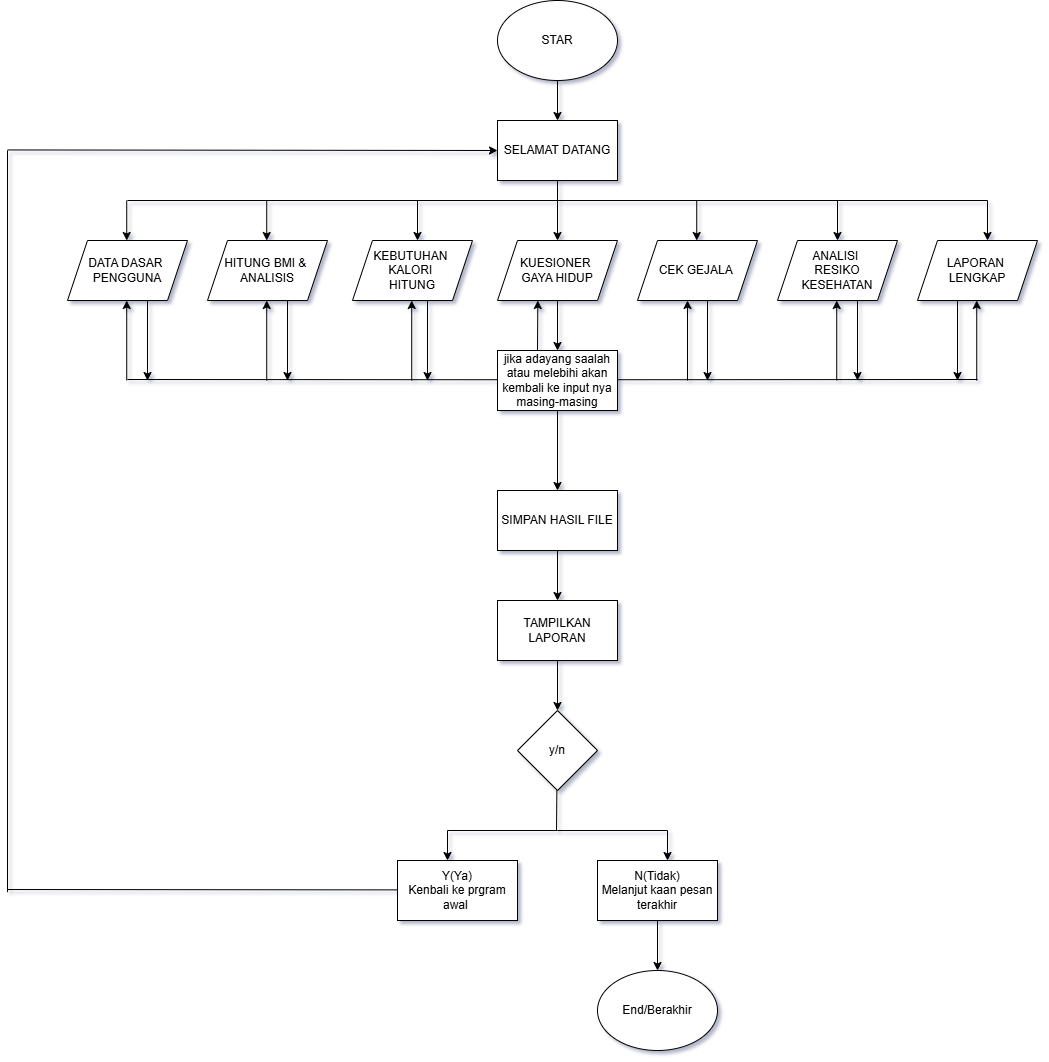

The diagram above was exported from draw.io. Its source (the exported page's mxGraphModel, read from the mxfile embedded in the PNG):
<mxGraphModel dx="1310" dy="708" grid="1" gridSize="10" guides="1" tooltips="1" connect="1" arrows="1" fold="1" page="1" pageScale="1" pageWidth="850" pageHeight="1100" math="0" shadow="1">
  <root>
    <mxCell id="0" />
    <mxCell id="1" parent="0" />
    <mxCell id="2p0T0mOZwtSmGXjMc2BC-2" edge="1" parent="1" source="MXnxww1gU-sN8JnWTvgk-2" style="edgeStyle=orthogonalEdgeStyle;rounded=0;orthogonalLoop=1;jettySize=auto;html=1;" target="2p0T0mOZwtSmGXjMc2BC-1" value="">
      <mxGeometry relative="1" as="geometry" />
    </mxCell>
    <mxCell id="MXnxww1gU-sN8JnWTvgk-2" parent="1" style="ellipse;whiteSpace=wrap;html=1;" value="STAR" vertex="1">
      <mxGeometry height="80" width="120" x="570" y="10" as="geometry" />
    </mxCell>
    <mxCell id="2p0T0mOZwtSmGXjMc2BC-10" edge="1" parent="1" source="2p0T0mOZwtSmGXjMc2BC-1" style="edgeStyle=orthogonalEdgeStyle;rounded=0;orthogonalLoop=1;jettySize=auto;html=1;" target="2p0T0mOZwtSmGXjMc2BC-6" value="">
      <mxGeometry relative="1" as="geometry" />
    </mxCell>
    <mxCell id="2p0T0mOZwtSmGXjMc2BC-1" parent="1" style="rounded=0;whiteSpace=wrap;html=1;" value="SELAMAT DATANG" vertex="1">
      <mxGeometry height="60" width="120" x="570" y="130" as="geometry" />
    </mxCell>
    <mxCell id="2p0T0mOZwtSmGXjMc2BC-3" parent="1" style="shape=parallelogram;perimeter=parallelogramPerimeter;whiteSpace=wrap;html=1;fixedSize=1;" value="DATA DASAR&amp;nbsp;&lt;div&gt;PENGGUNA&lt;/div&gt;" vertex="1">
      <mxGeometry height="60" width="120" x="140" y="250" as="geometry" />
    </mxCell>
    <mxCell id="2p0T0mOZwtSmGXjMc2BC-4" parent="1" style="shape=parallelogram;perimeter=parallelogramPerimeter;whiteSpace=wrap;html=1;fixedSize=1;" value="HITUNG BMI &amp;amp;&amp;nbsp;&lt;div&gt;ANALISIS&lt;/div&gt;" vertex="1">
      <mxGeometry height="60" width="120" x="280" y="250" as="geometry" />
    </mxCell>
    <mxCell id="2p0T0mOZwtSmGXjMc2BC-5" parent="1" style="shape=parallelogram;perimeter=parallelogramPerimeter;whiteSpace=wrap;html=1;fixedSize=1;" value="KEBUTUHAN&amp;nbsp;&lt;div&gt;KALORI&amp;nbsp;&lt;/div&gt;&lt;div&gt;HITUNG&lt;/div&gt;" vertex="1">
      <mxGeometry height="60" width="120" x="425" y="250" as="geometry" />
    </mxCell>
    <mxCell id="2p0T0mOZwtSmGXjMc2BC-36" edge="1" parent="1" source="2p0T0mOZwtSmGXjMc2BC-6" style="edgeStyle=orthogonalEdgeStyle;rounded=0;orthogonalLoop=1;jettySize=auto;html=1;" target="2p0T0mOZwtSmGXjMc2BC-29" value="">
      <mxGeometry relative="1" as="geometry" />
    </mxCell>
    <mxCell id="2p0T0mOZwtSmGXjMc2BC-6" parent="1" style="shape=parallelogram;perimeter=parallelogramPerimeter;whiteSpace=wrap;html=1;fixedSize=1;" value="KUESIONER&amp;nbsp;&lt;div&gt;GAYA HIDUP&lt;/div&gt;" vertex="1">
      <mxGeometry height="60" width="120" x="570" y="250" as="geometry" />
    </mxCell>
    <mxCell id="2p0T0mOZwtSmGXjMc2BC-7" parent="1" style="shape=parallelogram;perimeter=parallelogramPerimeter;whiteSpace=wrap;html=1;fixedSize=1;" value="LAPORAN&amp;nbsp;&lt;div&gt;LENGKAP&lt;/div&gt;" vertex="1">
      <mxGeometry height="60" width="120" x="990" y="250" as="geometry" />
    </mxCell>
    <mxCell id="2p0T0mOZwtSmGXjMc2BC-8" parent="1" style="shape=parallelogram;perimeter=parallelogramPerimeter;whiteSpace=wrap;html=1;fixedSize=1;" value="ANALISI&amp;nbsp;&lt;div&gt;RESIKO&lt;/div&gt;&lt;div&gt;KESEHATAN&lt;/div&gt;" vertex="1">
      <mxGeometry height="60" width="120" x="850" y="250" as="geometry" />
    </mxCell>
    <mxCell id="2p0T0mOZwtSmGXjMc2BC-9" parent="1" style="shape=parallelogram;perimeter=parallelogramPerimeter;whiteSpace=wrap;html=1;fixedSize=1;" value="CEK GEJALA&amp;nbsp;" vertex="1">
      <mxGeometry height="60" width="120" x="710" y="250" as="geometry" />
    </mxCell>
    <mxCell id="2p0T0mOZwtSmGXjMc2BC-11" edge="1" parent="1" style="endArrow=none;html=1;rounded=0;" value="">
      <mxGeometry height="50" relative="1" width="50" as="geometry">
        <mxPoint x="200" y="210" as="sourcePoint" />
        <mxPoint x="630" y="210" as="targetPoint" />
      </mxGeometry>
    </mxCell>
    <mxCell id="2p0T0mOZwtSmGXjMc2BC-12" edge="1" parent="1" style="endArrow=classic;html=1;rounded=0;" value="">
      <mxGeometry height="50" relative="1" width="50" as="geometry">
        <mxPoint x="199.23" y="210" as="sourcePoint" />
        <mxPoint x="199.23" y="250" as="targetPoint" />
      </mxGeometry>
    </mxCell>
    <mxCell id="2p0T0mOZwtSmGXjMc2BC-14" edge="1" parent="1" style="endArrow=classic;html=1;rounded=0;" value="">
      <mxGeometry height="50" relative="1" width="50" as="geometry">
        <mxPoint x="490" y="210" as="sourcePoint" />
        <mxPoint x="490" y="250" as="targetPoint" />
      </mxGeometry>
    </mxCell>
    <mxCell id="2p0T0mOZwtSmGXjMc2BC-15" edge="1" parent="1" style="endArrow=classic;html=1;rounded=0;" value="">
      <mxGeometry height="50" relative="1" width="50" as="geometry">
        <mxPoint x="339.23" y="210" as="sourcePoint" />
        <mxPoint x="339.23" y="250" as="targetPoint" />
      </mxGeometry>
    </mxCell>
    <mxCell id="2p0T0mOZwtSmGXjMc2BC-20" edge="1" parent="1" style="endArrow=none;html=1;rounded=0;" value="">
      <mxGeometry height="50" relative="1" width="50" as="geometry">
        <mxPoint x="630" y="210" as="sourcePoint" />
        <mxPoint x="1060" y="210" as="targetPoint" />
      </mxGeometry>
    </mxCell>
    <mxCell id="2p0T0mOZwtSmGXjMc2BC-21" edge="1" parent="1" style="endArrow=classic;html=1;rounded=0;" value="">
      <mxGeometry height="50" relative="1" width="50" as="geometry">
        <mxPoint x="1060" y="210" as="sourcePoint" />
        <mxPoint x="1060" y="250" as="targetPoint" />
      </mxGeometry>
    </mxCell>
    <mxCell id="2p0T0mOZwtSmGXjMc2BC-22" edge="1" parent="1" style="endArrow=classic;html=1;rounded=0;" value="">
      <mxGeometry height="50" relative="1" width="50" as="geometry">
        <mxPoint x="910" y="210" as="sourcePoint" />
        <mxPoint x="910" y="250" as="targetPoint" />
      </mxGeometry>
    </mxCell>
    <mxCell id="2p0T0mOZwtSmGXjMc2BC-23" edge="1" parent="1" style="endArrow=classic;html=1;rounded=0;" value="">
      <mxGeometry height="50" relative="1" width="50" as="geometry">
        <mxPoint x="769.23" y="210" as="sourcePoint" />
        <mxPoint x="769.23" y="250" as="targetPoint" />
      </mxGeometry>
    </mxCell>
    <mxCell id="2p0T0mOZwtSmGXjMc2BC-62" edge="1" parent="1" source="2p0T0mOZwtSmGXjMc2BC-26" style="edgeStyle=orthogonalEdgeStyle;rounded=0;orthogonalLoop=1;jettySize=auto;html=1;" target="2p0T0mOZwtSmGXjMc2BC-61" value="">
      <mxGeometry relative="1" as="geometry" />
    </mxCell>
    <mxCell id="2p0T0mOZwtSmGXjMc2BC-26" parent="1" style="rounded=0;whiteSpace=wrap;html=1;" value="SIMPAN HASIL FILE" vertex="1">
      <mxGeometry height="60" width="120" x="570" y="500" as="geometry" />
    </mxCell>
    <mxCell id="2p0T0mOZwtSmGXjMc2BC-40" edge="1" parent="1" source="2p0T0mOZwtSmGXjMc2BC-29" style="edgeStyle=orthogonalEdgeStyle;rounded=0;orthogonalLoop=1;jettySize=auto;html=1;" target="2p0T0mOZwtSmGXjMc2BC-26" value="">
      <mxGeometry relative="1" as="geometry" />
    </mxCell>
    <mxCell id="2p0T0mOZwtSmGXjMc2BC-29" parent="1" style="rounded=0;whiteSpace=wrap;html=1;" value="jika adayang saalah atau melebihi akan kembali ke input nya masing-masing" vertex="1">
      <mxGeometry height="60" width="120" x="570" y="360" as="geometry" />
    </mxCell>
    <mxCell id="2p0T0mOZwtSmGXjMc2BC-42" edge="1" parent="1" style="endArrow=none;html=1;rounded=0;" value="">
      <mxGeometry height="50" relative="1" width="50" as="geometry">
        <mxPoint x="200" y="389" as="sourcePoint" />
        <mxPoint x="570" y="389.23" as="targetPoint" />
      </mxGeometry>
    </mxCell>
    <mxCell id="2p0T0mOZwtSmGXjMc2BC-43" edge="1" parent="1" style="endArrow=none;html=1;rounded=0;" value="">
      <mxGeometry height="50" relative="1" width="50" as="geometry">
        <mxPoint x="690" y="389.23" as="sourcePoint" />
        <mxPoint x="1050" y="389" as="targetPoint" />
      </mxGeometry>
    </mxCell>
    <mxCell id="2p0T0mOZwtSmGXjMc2BC-45" edge="1" parent="1" style="endArrow=classic;html=1;rounded=0;" value="">
      <mxGeometry height="50" relative="1" width="50" as="geometry">
        <mxPoint x="760" y="390" as="sourcePoint" />
        <mxPoint x="760" y="310" as="targetPoint" />
      </mxGeometry>
    </mxCell>
    <mxCell id="2p0T0mOZwtSmGXjMc2BC-47" edge="1" parent="1" style="endArrow=classic;html=1;rounded=0;" value="">
      <mxGeometry height="50" relative="1" width="50" as="geometry">
        <mxPoint x="199.23000000000002" y="390" as="sourcePoint" />
        <mxPoint x="199.23000000000002" y="310" as="targetPoint" />
      </mxGeometry>
    </mxCell>
    <mxCell id="2p0T0mOZwtSmGXjMc2BC-48" edge="1" parent="1" style="endArrow=classic;html=1;rounded=0;" value="">
      <mxGeometry height="50" relative="1" width="50" as="geometry">
        <mxPoint x="339.23" y="390" as="sourcePoint" />
        <mxPoint x="339.23" y="310" as="targetPoint" />
      </mxGeometry>
    </mxCell>
    <mxCell id="2p0T0mOZwtSmGXjMc2BC-49" edge="1" parent="1" style="endArrow=classic;html=1;rounded=0;" value="">
      <mxGeometry height="50" relative="1" width="50" as="geometry">
        <mxPoint x="484.23" y="390" as="sourcePoint" />
        <mxPoint x="484.23" y="310" as="targetPoint" />
      </mxGeometry>
    </mxCell>
    <mxCell id="2p0T0mOZwtSmGXjMc2BC-50" edge="1" parent="1" style="endArrow=classic;html=1;rounded=0;" value="">
      <mxGeometry height="50" relative="1" width="50" as="geometry">
        <mxPoint x="1049.23" y="390" as="sourcePoint" />
        <mxPoint x="1049.23" y="310" as="targetPoint" />
      </mxGeometry>
    </mxCell>
    <mxCell id="2p0T0mOZwtSmGXjMc2BC-51" edge="1" parent="1" style="endArrow=classic;html=1;rounded=0;" value="">
      <mxGeometry height="50" relative="1" width="50" as="geometry">
        <mxPoint x="909.23" y="390" as="sourcePoint" />
        <mxPoint x="909.23" y="310" as="targetPoint" />
      </mxGeometry>
    </mxCell>
    <mxCell id="2p0T0mOZwtSmGXjMc2BC-53" edge="1" parent="1" style="endArrow=classic;html=1;rounded=0;" value="">
      <mxGeometry height="50" relative="1" width="50" as="geometry">
        <mxPoint x="610" y="360" as="sourcePoint" />
        <mxPoint x="610.3299999999999" y="310" as="targetPoint" />
      </mxGeometry>
    </mxCell>
    <mxCell id="2p0T0mOZwtSmGXjMc2BC-54" edge="1" parent="1" style="endArrow=classic;html=1;rounded=0;" value="">
      <mxGeometry height="50" relative="1" width="50" as="geometry">
        <mxPoint x="220" y="310" as="sourcePoint" />
        <mxPoint x="220" y="390" as="targetPoint" />
      </mxGeometry>
    </mxCell>
    <mxCell id="2p0T0mOZwtSmGXjMc2BC-56" edge="1" parent="1" style="endArrow=classic;html=1;rounded=0;" value="">
      <mxGeometry height="50" relative="1" width="50" as="geometry">
        <mxPoint x="1030" y="310" as="sourcePoint" />
        <mxPoint x="1030" y="390" as="targetPoint" />
      </mxGeometry>
    </mxCell>
    <mxCell id="2p0T0mOZwtSmGXjMc2BC-57" edge="1" parent="1" style="endArrow=classic;html=1;rounded=0;" value="">
      <mxGeometry height="50" relative="1" width="50" as="geometry">
        <mxPoint x="930" y="310" as="sourcePoint" />
        <mxPoint x="930" y="390" as="targetPoint" />
      </mxGeometry>
    </mxCell>
    <mxCell id="2p0T0mOZwtSmGXjMc2BC-58" edge="1" parent="1" style="endArrow=classic;html=1;rounded=0;" value="">
      <mxGeometry height="50" relative="1" width="50" as="geometry">
        <mxPoint x="780" y="310" as="sourcePoint" />
        <mxPoint x="780" y="390" as="targetPoint" />
      </mxGeometry>
    </mxCell>
    <mxCell id="2p0T0mOZwtSmGXjMc2BC-59" edge="1" parent="1" style="endArrow=classic;html=1;rounded=0;" value="">
      <mxGeometry height="50" relative="1" width="50" as="geometry">
        <mxPoint x="500" y="310" as="sourcePoint" />
        <mxPoint x="500" y="390" as="targetPoint" />
      </mxGeometry>
    </mxCell>
    <mxCell id="2p0T0mOZwtSmGXjMc2BC-60" edge="1" parent="1" style="endArrow=classic;html=1;rounded=0;" value="">
      <mxGeometry height="50" relative="1" width="50" as="geometry">
        <mxPoint x="360" y="310" as="sourcePoint" />
        <mxPoint x="360" y="390" as="targetPoint" />
      </mxGeometry>
    </mxCell>
    <mxCell id="2p0T0mOZwtSmGXjMc2BC-65" edge="1" parent="1" source="2p0T0mOZwtSmGXjMc2BC-61" style="edgeStyle=orthogonalEdgeStyle;rounded=0;orthogonalLoop=1;jettySize=auto;html=1;" target="2p0T0mOZwtSmGXjMc2BC-63" value="">
      <mxGeometry relative="1" as="geometry" />
    </mxCell>
    <mxCell id="2p0T0mOZwtSmGXjMc2BC-61" parent="1" style="rounded=0;whiteSpace=wrap;html=1;" value="TAMPILKAN LAPORAN" vertex="1">
      <mxGeometry height="60" width="120" x="570" y="610" as="geometry" />
    </mxCell>
    <mxCell id="2p0T0mOZwtSmGXjMc2BC-63" parent="1" style="rhombus;whiteSpace=wrap;html=1;" value="y/n" vertex="1">
      <mxGeometry height="80" width="80" x="590" y="720" as="geometry" />
    </mxCell>
    <mxCell id="2p0T0mOZwtSmGXjMc2BC-66" parent="1" style="rounded=0;whiteSpace=wrap;html=1;" value="Y(Ya)&lt;div&gt;Kenbali ke prgram awal&amp;nbsp;&lt;/div&gt;" vertex="1">
      <mxGeometry height="60" width="120" x="470" y="870" as="geometry" />
    </mxCell>
    <mxCell id="2p0T0mOZwtSmGXjMc2BC-74" edge="1" parent="1" source="2p0T0mOZwtSmGXjMc2BC-67" style="edgeStyle=orthogonalEdgeStyle;rounded=0;orthogonalLoop=1;jettySize=auto;html=1;" target="2p0T0mOZwtSmGXjMc2BC-73">
      <mxGeometry relative="1" as="geometry" />
    </mxCell>
    <mxCell id="2p0T0mOZwtSmGXjMc2BC-67" parent="1" style="rounded=0;whiteSpace=wrap;html=1;" value="N(Tidak)&lt;div&gt;Melanjut kaan pesan terakhir&lt;/div&gt;" vertex="1">
      <mxGeometry height="60" width="120" x="670" y="870" as="geometry" />
    </mxCell>
    <mxCell id="2p0T0mOZwtSmGXjMc2BC-68" edge="1" parent="1" style="endArrow=none;html=1;rounded=0;" value="">
      <mxGeometry height="50" relative="1" width="50" as="geometry">
        <mxPoint x="629" y="840" as="sourcePoint" />
        <mxPoint x="629.37" y="800" as="targetPoint" />
      </mxGeometry>
    </mxCell>
    <mxCell id="2p0T0mOZwtSmGXjMc2BC-69" edge="1" parent="1" style="endArrow=none;html=1;rounded=0;" value="">
      <mxGeometry height="50" relative="1" width="50" as="geometry">
        <mxPoint x="520" y="840" as="sourcePoint" />
        <mxPoint x="630" y="840" as="targetPoint" />
      </mxGeometry>
    </mxCell>
    <mxCell id="2p0T0mOZwtSmGXjMc2BC-70" edge="1" parent="1" style="endArrow=none;html=1;rounded=0;" value="">
      <mxGeometry height="50" relative="1" width="50" as="geometry">
        <mxPoint x="630" y="840" as="sourcePoint" />
        <mxPoint x="740" y="840" as="targetPoint" />
      </mxGeometry>
    </mxCell>
    <mxCell id="2p0T0mOZwtSmGXjMc2BC-71" edge="1" parent="1" style="endArrow=classic;html=1;rounded=0;" value="">
      <mxGeometry height="50" relative="1" width="50" as="geometry">
        <mxPoint x="520" y="840" as="sourcePoint" />
        <mxPoint x="520" y="870" as="targetPoint" />
      </mxGeometry>
    </mxCell>
    <mxCell id="2p0T0mOZwtSmGXjMc2BC-72" edge="1" parent="1" style="endArrow=classic;html=1;rounded=0;" value="">
      <mxGeometry height="50" relative="1" width="50" as="geometry">
        <mxPoint x="740" y="840" as="sourcePoint" />
        <mxPoint x="740" y="870" as="targetPoint" />
      </mxGeometry>
    </mxCell>
    <mxCell id="2p0T0mOZwtSmGXjMc2BC-73" parent="1" style="ellipse;whiteSpace=wrap;html=1;" value="End/Berakhir" vertex="1">
      <mxGeometry height="80" width="120" x="670" y="980" as="geometry" />
    </mxCell>
    <mxCell id="2p0T0mOZwtSmGXjMc2BC-75" edge="1" parent="1" style="endArrow=none;html=1;rounded=0;" value="">
      <mxGeometry height="50" relative="1" width="50" as="geometry">
        <mxPoint x="80" y="899" as="sourcePoint" />
        <mxPoint x="470" y="899.38" as="targetPoint" />
      </mxGeometry>
    </mxCell>
    <mxCell id="2p0T0mOZwtSmGXjMc2BC-76" edge="1" parent="1" style="endArrow=none;html=1;rounded=0;" value="">
      <mxGeometry height="50" relative="1" width="50" as="geometry">
        <mxPoint x="80" y="901.67" as="sourcePoint" />
        <mxPoint x="80" y="160" as="targetPoint" />
      </mxGeometry>
    </mxCell>
    <mxCell id="2p0T0mOZwtSmGXjMc2BC-78" edge="1" parent="1" style="endArrow=classic;html=1;rounded=0;entryX=0;entryY=0.5;entryDx=0;entryDy=0;" target="2p0T0mOZwtSmGXjMc2BC-1" value="">
      <mxGeometry height="50" relative="1" width="50" as="geometry">
        <mxPoint x="80" y="159.44" as="sourcePoint" />
        <mxPoint x="190" y="159.44" as="targetPoint" />
      </mxGeometry>
    </mxCell>
  </root>
</mxGraphModel>